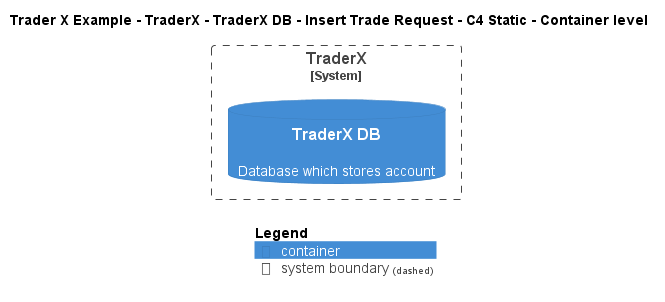

The diagram above was rendered by PlantUML. Its source (embedded in the PNG):
@startuml
!include ..\..\..\..\..\..\..\.c4s\C4_Container.puml

AddElementTag("c4interflow:lifecycle:new", $bgColor=green, $fontColor=#ffffff, $borderColor=green, $shadowing="False")
AddElementTag("c4interflow:lifecycle:changed", $bgColor=orange, $fontColor=#ffffff, $borderColor=orange, $shadowing="False")
AddElementTag("c4interflow:lifecycle:removed", $bgColor=red, $fontColor=#ffffff, $borderColor=red, $shadowing="False")

AddRelTag("c4interflow:lifecycle:new", $textColor=green, $lineColor=green)
AddRelTag("c4interflow:lifecycle:changed", $textColor=orange, $lineColor=orange)
AddRelTag("c4interflow:lifecycle:removed", $textColor=red, $lineColor=red)

SHOW_PERSON_PORTRAIT()
LAYOUT_TOP_DOWN()

skinparam linetype polyline

title Trader X Example - TraderX - TraderX DB - Insert Trade Request - C4 Static - Container level


System_Boundary(TraderXExample.SoftwareSystems.TraderX, "TraderX") {
    ContainerDb(TraderXExample.SoftwareSystems.TraderX.Containers.TraderXDB, "TraderX DB", "", "Database which stores account")
}



SHOW_LEGEND()
@enduml